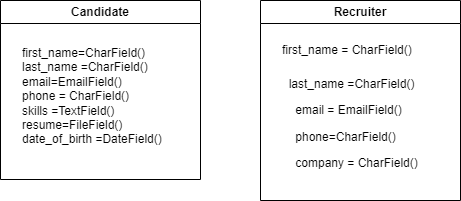

The diagram above was exported from draw.io. Its source (the exported page's mxGraphModel, read from the mxfile embedded in the PNG):
<mxGraphModel dx="882" dy="487" grid="1" gridSize="10" guides="1" tooltips="1" connect="1" arrows="1" fold="1" page="1" pageScale="1" pageWidth="827" pageHeight="1169" math="0" shadow="0">
  <root>
    <mxCell id="0" />
    <mxCell id="1" parent="0" />
    <mxCell id="TkGQRrbdLAvR1hy3GGVD-2" value="Candidate" style="swimlane;whiteSpace=wrap;html=1;" vertex="1" parent="1">
      <mxGeometry x="40" y="81" width="200" height="179" as="geometry" />
    </mxCell>
    <mxCell id="TkGQRrbdLAvR1hy3GGVD-9" value="first_name=CharField()&lt;br&gt;last_name =CharField()&lt;br&gt;email=EmailField()&lt;br&gt;phone = CharField()&lt;br&gt;skills =TextField()&lt;br&gt;resume=FileField()&lt;br&gt;date_of_birth =DateField()" style="text;html=1;whiteSpace=wrap;overflow=hidden;rounded=0;" vertex="1" parent="TkGQRrbdLAvR1hy3GGVD-2">
      <mxGeometry x="20" y="39" width="160" height="151" as="geometry" />
    </mxCell>
    <mxCell id="TkGQRrbdLAvR1hy3GGVD-12" value="Recruiter" style="swimlane;whiteSpace=wrap;html=1;" vertex="1" parent="1">
      <mxGeometry x="300" y="81" width="200" height="200" as="geometry" />
    </mxCell>
    <mxCell id="TkGQRrbdLAvR1hy3GGVD-10" value="&lt;h1 style=&quot;margin-top: 0px;&quot;&gt;&lt;font style=&quot;font-size: 12px; font-weight: normal;&quot;&gt;first_name =&amp;nbsp;&lt;/font&gt;&lt;font style=&quot;font-size: 12px; font-weight: normal;&quot;&gt;CharField()&lt;/font&gt;&lt;/h1&gt;&lt;p&gt;&amp;nbsp; last_name =CharField()&lt;/p&gt;&lt;p&gt;&amp;nbsp; &amp;nbsp; email = EmailField()&lt;/p&gt;&lt;p&gt;&amp;nbsp; &amp;nbsp; phone=CharField()&lt;/p&gt;&lt;p&gt;&amp;nbsp; &amp;nbsp; company = CharField()&lt;/p&gt;" style="text;html=1;whiteSpace=wrap;overflow=hidden;rounded=0;" vertex="1" parent="TkGQRrbdLAvR1hy3GGVD-12">
      <mxGeometry x="20" y="25" width="154" height="150" as="geometry" />
    </mxCell>
  </root>
</mxGraphModel>